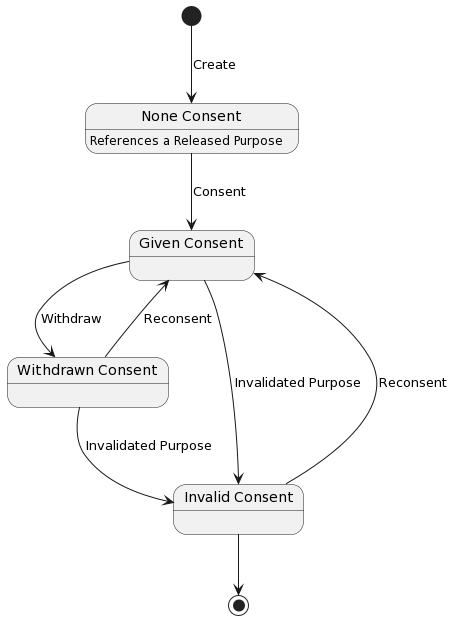

The diagram above was rendered by PlantUML. Its source (embedded in the PNG):
@startuml
state "None Consent" as nc
state "Given Consent" as gc
state "Withdrawn Consent" as wc
state "Invalid Consent" as ic

[*] --> nc : Create
nc: References a Released Purpose
nc --> gc : Consent
gc --> wc : Withdraw
wc --> gc: Reconsent
wc --> ic : Invalidated Purpose
gc --> ic : Invalidated Purpose
ic --> gc : Reconsent
ic --> [*]
@enduml